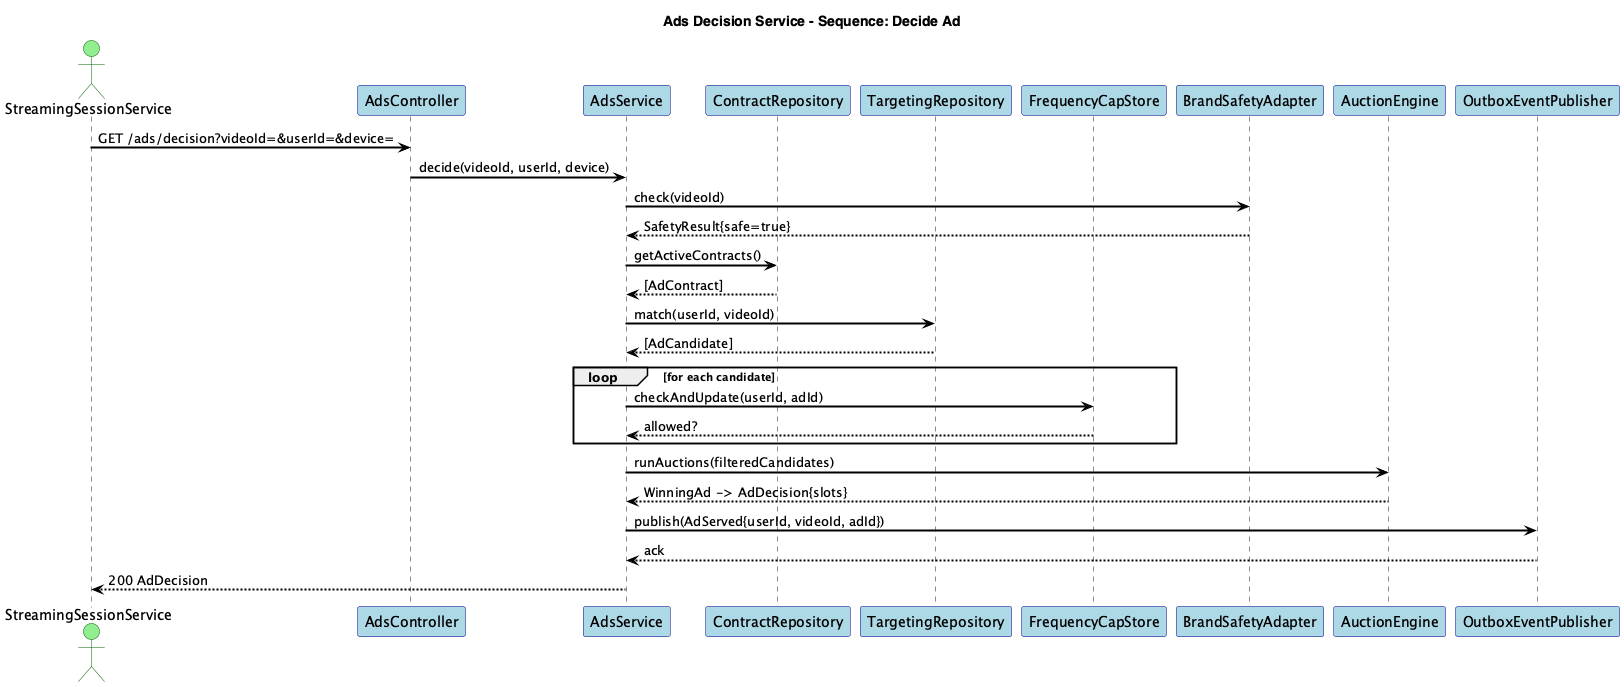

The diagram above was rendered by PlantUML. Its source (embedded in the PNG):
@startuml
title Ads Decision Service - Sequence: Decide Ad

skinparam shadowing false
skinparam fontName "Helvetica"
skinparam titleFontName "Helvetica"
skinparam legendFontName "Helvetica"
skinparam noteFontName "Helvetica"
skinparam backgroundColor white
skinparam participantBackgroundColor lightblue
skinparam participantBorderColor darkblue
skinparam actorBackgroundColor lightgreen
skinparam actorBorderColor darkgreen
skinparam arrowColor black
skinparam arrowThickness 2
skinparam sequenceArrowThickness 2
skinparam sequenceMessageAlignment left
skinparam sequenceReferenceBackgroundColor lightyellow
skinparam sequenceReferenceBorderColor black


actor StreamingSessionService
participant "AdsController" as C
participant "AdsService" as S
participant "ContractRepository" as Contracts
participant "TargetingRepository" as Target
participant "FrequencyCapStore" as Freq
participant "BrandSafetyAdapter" as Safety
participant "AuctionEngine" as Auction
participant "OutboxEventPublisher" as Outbox

StreamingSessionService -> C: GET /ads/decision?videoId=&userId=&device=
C -> S: decide(videoId, userId, device)
S -> Safety: check(videoId)
Safety --> S: SafetyResult{safe=true}
S -> Contracts: getActiveContracts()
Contracts --> S: [AdContract]
S -> Target: match(userId, videoId)
Target --> S: [AdCandidate]
loop for each candidate
S -> Freq: checkAndUpdate(userId, adId)
Freq --> S: allowed?
end
S -> Auction: runAuctions(filteredCandidates)
Auction --> S: WinningAd -> AdDecision{slots}
S -> Outbox: publish(AdServed{userId, videoId, adId})
Outbox --> S: ack
S --> StreamingSessionService: 200 AdDecision

@enduml